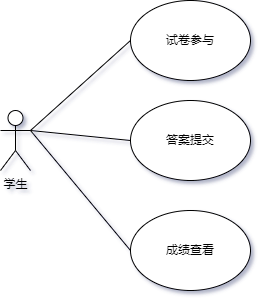

The diagram above was exported from draw.io. Its source (the exported page's mxGraphModel, read from the mxfile embedded in the PNG):
<mxGraphModel dx="1050" dy="522" grid="1" gridSize="10" guides="1" tooltips="1" connect="1" arrows="1" fold="1" page="1" pageScale="1" pageWidth="827" pageHeight="1169" math="0" shadow="0">
  <root>
    <mxCell id="0" />
    <mxCell id="1" parent="0" />
    <mxCell id="oj-Fne71PG9iDa20uYS9-1" value="学生" style="shape=umlActor;verticalLabelPosition=bottom;verticalAlign=top;html=1;outlineConnect=0;" vertex="1" parent="1">
      <mxGeometry x="120" y="200" width="30" height="60" as="geometry" />
    </mxCell>
    <mxCell id="oj-Fne71PG9iDa20uYS9-2" value="试卷参与" style="ellipse;whiteSpace=wrap;html=1;" vertex="1" parent="1">
      <mxGeometry x="250" y="90" width="120" height="80" as="geometry" />
    </mxCell>
    <mxCell id="oj-Fne71PG9iDa20uYS9-3" value="答案提交" style="ellipse;whiteSpace=wrap;html=1;" vertex="1" parent="1">
      <mxGeometry x="250" y="190" width="120" height="80" as="geometry" />
    </mxCell>
    <mxCell id="oj-Fne71PG9iDa20uYS9-4" value="成绩查看" style="ellipse;whiteSpace=wrap;html=1;" vertex="1" parent="1">
      <mxGeometry x="250" y="300" width="120" height="80" as="geometry" />
    </mxCell>
    <mxCell id="oj-Fne71PG9iDa20uYS9-5" value="" style="endArrow=none;html=1;rounded=0;entryX=0;entryY=0.5;entryDx=0;entryDy=0;exitX=1;exitY=0.3333333333333333;exitDx=0;exitDy=0;exitPerimeter=0;" edge="1" parent="1" source="oj-Fne71PG9iDa20uYS9-1" target="oj-Fne71PG9iDa20uYS9-2">
      <mxGeometry width="50" height="50" relative="1" as="geometry">
        <mxPoint x="390" y="300" as="sourcePoint" />
        <mxPoint x="440" y="250" as="targetPoint" />
      </mxGeometry>
    </mxCell>
    <mxCell id="oj-Fne71PG9iDa20uYS9-6" value="" style="endArrow=none;html=1;rounded=0;exitX=1;exitY=0.3333333333333333;exitDx=0;exitDy=0;exitPerimeter=0;" edge="1" parent="1" source="oj-Fne71PG9iDa20uYS9-1">
      <mxGeometry width="50" height="50" relative="1" as="geometry">
        <mxPoint x="390" y="300" as="sourcePoint" />
        <mxPoint x="250" y="230" as="targetPoint" />
      </mxGeometry>
    </mxCell>
    <mxCell id="oj-Fne71PG9iDa20uYS9-7" value="" style="endArrow=none;html=1;rounded=0;exitX=1;exitY=0.3333333333333333;exitDx=0;exitDy=0;exitPerimeter=0;entryX=0;entryY=0.5;entryDx=0;entryDy=0;" edge="1" parent="1" source="oj-Fne71PG9iDa20uYS9-1" target="oj-Fne71PG9iDa20uYS9-4">
      <mxGeometry width="50" height="50" relative="1" as="geometry">
        <mxPoint x="390" y="300" as="sourcePoint" />
        <mxPoint x="440" y="250" as="targetPoint" />
      </mxGeometry>
    </mxCell>
  </root>
</mxGraphModel>